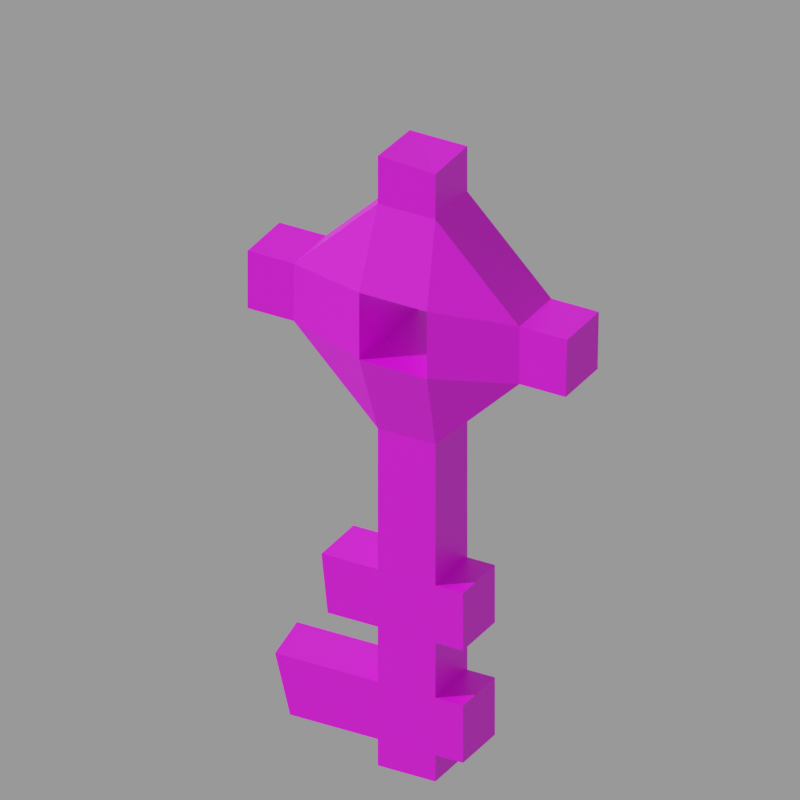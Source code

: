 # Source: m_g_key.mdl.blend  (saved by Blender 4.5.90; exported with 4.5.12 LTS)
import bpy
from mathutils import Matrix  # noqa: F401  (used for matrix-valued properties, if any)

bpy.ops.wm.read_factory_settings(use_empty=True)
scene = bpy.context.scene
scene.name = 'Empty'

# ---- images (referenced by path relative to the original .blend; pixels are not part of the script)
import os
ASSET_DIR = os.environ.get("B2B_ASSET_DIR", "")  # directory of the original .blend (textures are referenced by path, not embedded)
HERE = os.path.dirname(os.path.abspath(__file__))  # packed textures are extracted next to this script under _unpacked/

def load_image(name, relpath, width, height, colorspace="sRGB"):
    """Load a texture the original file referenced (path relative to the .blend, or extracted next to this script)."""
    p = next((c for c in (os.path.join(HERE, relpath), os.path.join(ASSET_DIR, relpath)) if relpath and os.path.exists(c)), "")
    if p:
        img = bpy.data.images.load(p, check_existing=True)
        img.name = name
    else:  # same state as the original file: an image datablock whose file is absent (Cycles renders it pink)
        img = bpy.data.images.new(name, width, height)
        img.source = "FILE"
        img.filepath = "//" + (relpath or name)
    img.colorspace_settings.name = colorspace
    return img
img_m_g_key_mdl_0_png = load_image('m_g_key.mdl.0.png', 'textures/m_g_key.mdl.0.png', 1024, 1024, 'sRGB')

# ---- materials (node trees are filled in below, after node groups)
mat_skin0 = bpy.data.materials.new('skin0')

# ---- material node trees
mat_skin0.use_nodes = True; mat_skin0.node_tree.nodes.clear()
_N = mat_skin0.node_tree.nodes; _L = mat_skin0.node_tree.links
n0 = _N.new('ShaderNodeBsdfPrincipled'); n0.name = 'Principled BSDF'; n0.location = (-200, 100)
n1 = _N.new('ShaderNodeOutputMaterial'); n1.name = 'Material Output'; n1.location = (80, 120)
n2 = _N.new('ShaderNodeTexImage'); n2.name = 'Image Texture'; n2.location = (-480, 80)
n2.image = img_m_g_key_mdl_0_png
n2.interpolation = 'Closest'
_L.new(n0.outputs[0], n1.inputs[0])
_L.new(n2.outputs[0], n0.inputs[0])
n1.is_active_output = True

# ---- cameras
cam_camera = bpy.data.cameras.new('Camera')
cam_camera.type = 'ORTHO'
cam_camera.lens = 38.0
cam_camera.ortho_scale = 33.8

# ---- meshes
me_m_g_key = bpy.data.meshes.new('m_g_key')
me_m_g_key.from_pydata([(1.368, 3.157, 1.567), (1.368, 1.821, 1.567), (-1.388, 1.821, 1.567), (1.368, 1.821, 27.07), (1.368, -0.9727, 27.19), (-1.388, -0.9727, 27.07), (-1.388, 5.89, 20.79), (1.368, 5.89, 20.79), (1.368, 1.821, 24.86), (1.368, 3.157, 4.246), (1.368, 3.157, 7.042), (-1.388, 3.157, 7.042), (1.368, 5.89, 17.99), (-1.388, 5.89, 17.99), (-1.388, 1.821, 13.91), (1.368, 1.821, -1.228), (1.368, 3.157, -1.228), (-1.388, 3.157, -1.228), (-1.388, -7.289, 20.79), (1.368, -7.289, 20.79), (1.368, -7.289, 17.99), (1.368, -7.289, 17.99), (1.368, -5.042, 17.99), (-1.388, -5.042, 17.99), (-1.388, -0.9727, 24.86), (-1.388, -0.9727, 27.07), (1.368, -0.9727, 27.19), (-1.388, -0.9727, 24.86), (1.368, -0.9727, 24.86), (1.368, -5.042, 20.79), (-1.388, 1.821, 24.86), (1.368, 1.821, 24.86), (1.368, 1.821, 27.07), (1.368, 3.157, 7.042), (1.368, 1.821, 7.042), (-1.388, 1.821, 7.042), (1.368, 1.821, 4.246), (1.368, 3.157, 4.246), (-1.388, 3.157, 4.246), (1.368, 1.821, 1.567), (1.368, 1.821, 4.246), (-1.388, 1.821, 4.246), (-1.388, -5.042, 20.79), (1.368, -7.289, 20.79), (-1.388, -5.042, 17.99), (1.368, -5.042, 17.99), (1.368, -0.9727, 13.91), (-1.388, 8.198, 20.79), (1.368, 8.198, 20.79), (1.368, 1.821, -2.509), (1.368, 1.821, -1.228), (-1.388, 1.821, -1.228), (1.368, 1.821, -2.509), (-1.388, 1.821, -2.509), (-1.388, -0.9727, -2.509), (1.368, 5.89, 17.99), (1.368, 8.137, 17.99), (-1.388, 8.137, 17.99), (1.368, 1.821, 7.042), (1.368, 1.821, 13.91), (-1.388, 1.821, 13.91), (-1.388, 8.137, 17.99), (1.368, 8.137, 17.99), (1.368, 8.198, 20.79), (1.368, 3.157, -1.228), (1.368, 3.157, 1.567), (-1.388, 3.157, 1.567), (2.527, 2.064, 17.76), (2.527, -1.216, 17.76), (-2.547, -1.216, 17.76), (-2.547, -1.216, 21.02), (2.527, -1.216, 21.02), (2.527, 2.064, 21.02), (2.527, 2.064, 21.02), (2.527, 2.064, 17.76), (-2.547, 2.064, 17.76), (2.527, -1.216, 21.02), (-2.547, -1.216, 21.02), (-2.547, -1.216, 17.76), (-1.388, -0.9727, -1.228), (1.368, -0.9727, -1.228), (1.368, -0.9727, -2.509), (1.368, -5.224, -1.228), (1.368, -0.9727, -1.228), (-1.388, -0.9727, -1.228), (1.368, -0.9727, 1.567), (-1.388, -0.9727, 1.567), (-1.388, -0.9727, 4.246), (1.368, -0.9727, 4.246), (-1.388, -0.9727, 4.246), (-1.388, -3.098, 4.246), (1.368, -0.9727, 7.042), (1.368, -3.706, 7.042), (-1.388, -3.706, 7.042), (1.368, -0.9727, 7.042), (-1.388, -0.9727, 7.042), (-1.388, -0.9727, 13.91), (1.368, -5.953, 1.567), (-1.388, -6.439, 1.567), (-1.388, -0.9727, 1.567), (1.368, -3.706, 7.042), (1.368, -3.402, 4.246), (-1.388, -3.706, 7.042), (-1.388, -3.098, 4.246), (-1.388, -6.439, 1.567), (1.368, -5.953, 1.567), (-1.388, -6.439, -1.228), (1.368, -5.224, -1.228), (2.527, -1.216, 17.76), (2.527, 2.064, 17.76), (1.368, 1.821, 13.91), (-1.388, 1.821, 13.91), (-2.547, 2.064, 17.76), (-2.547, -1.216, 17.76), (-1.388, -0.9727, 13.91), (-1.388, -5.042, 17.99), (-1.388, 5.89, 17.99), (1.368, -0.9727, 13.91), (1.368, -5.042, 17.99), (1.368, 5.89, 17.99), (1.368, -7.289, 17.99), (1.368, -7.289, 20.79), (-1.388, -7.289, 20.79), (-1.388, -7.289, 17.99), (-1.388, -0.9727, 4.246), (-1.388, 1.821, 4.246), (-1.388, -0.9727, 7.042), (1.368, 1.821, 4.246), (1.368, -0.9727, 7.042), (1.368, 1.821, 7.042), (1.368, 5.89, 20.79), (1.368, 8.198, 20.79), (1.368, 8.137, 17.99), (1.368, 1.821, 24.86), (1.368, -0.9727, 24.86), (1.368, -0.9727, 27.19), (-1.388, -0.9727, 27.07), (-1.388, -0.9727, 24.86), (-1.388, 1.821, 24.86), (-2.547, -1.216, 21.02), (-2.547, 2.064, 21.02), (2.527, 2.064, 21.02), (2.527, -1.216, 21.02), (1.368, -5.042, 20.79), (-1.388, 5.89, 20.79), (-1.388, -5.042, 20.79), (-1.388, 8.137, 17.99), (-1.388, 3.157, 1.567), (-1.388, 1.821, 27.07), (-1.388, 1.821, 24.86), (-1.388, 3.157, 4.246), (1.368, 1.821, 13.91), (-1.388, 1.821, -1.228), (-1.388, -7.289, 17.99), (-1.388, -7.289, 17.99), (1.368, -0.9727, 24.86), (-1.388, 1.821, 27.07), (-1.388, 3.157, 7.042), (-1.388, 1.821, 4.246), (-1.388, 1.821, 1.567), (-1.388, -7.289, 20.79), (-1.388, 1.821, -2.509), (1.368, -0.9727, -2.509), (-1.388, 5.89, 17.99), (-1.388, 1.821, 7.042), (-1.388, 8.198, 20.79), (-1.388, 3.157, -1.228), (-2.547, 2.064, 17.76), (-2.547, 2.064, 21.02), (-2.547, 2.064, 21.02), (2.527, -1.216, 17.76), (-1.388, -0.9727, -2.509), (-1.388, -6.439, -1.228), (1.368, -0.9727, 4.246), (1.368, -3.402, 4.246), (-1.388, -0.9727, 7.042), (1.368, -0.9727, 1.567), (-1.388, 1.821, -1.228), (-1.388, -0.9727, -1.228), (-1.388, 1.821, -2.509), (-1.388, -0.9727, -2.509), (-1.388, -6.439, 1.567), (-1.388, -6.439, -1.228), (-1.388, 3.157, 1.567), (-1.388, 1.821, 1.567), (-1.388, 3.157, -1.228), (-1.388, -0.9727, 1.567), (-1.388, 3.157, 7.042), (-1.388, 1.821, 7.042), (-1.388, 3.157, 4.246), (-1.388, -3.706, 7.042), (-1.388, -3.098, 4.246), (1.368, -0.9727, -1.228), (1.368, 1.821, -2.509), (1.368, -0.9727, -2.509), (1.368, 1.821, -1.228), (1.368, 1.821, 1.567), (1.368, 3.157, -1.228), (1.368, 3.157, 1.567), (1.368, -5.953, 1.567), (1.368, -5.224, -1.228), (1.368, -0.9727, 1.567), (1.368, 3.157, 4.246), (1.368, 3.157, 7.042), (1.368, -0.9727, 4.246), (1.368, -3.706, 7.042), (1.368, -3.402, 4.246), (1.368, 1.821, 27.07), (-1.388, 1.821, 27.07), (-1.388, 8.198, 20.79)], [], [(0, 2, 1), (5, 4, 3), (8, 7, 6), (11, 10, 9), (14, 13, 12), (17, 16, 15), (20, 19, 18), (23, 22, 21), (26, 25, 24), (29, 28, 27), (32, 31, 30), (35, 34, 33), (38, 37, 36), (41, 40, 39), (43, 29, 42), (46, 45, 44), (48, 47, 6), (51, 50, 49), (54, 53, 52), (57, 56, 55), (60, 59, 58), (63, 62, 61), (66, 65, 64), (69, 68, 67), (72, 71, 70), (75, 74, 73), (78, 77, 76), (81, 80, 79), (84, 83, 82), (87, 86, 85), (90, 89, 88), (93, 92, 91), (96, 95, 94), (99, 98, 97), (102, 101, 100), (102, 103, 101), (106, 105, 104), (107, 105, 106), (110, 109, 108), (113, 112, 111), (115, 113, 114), (112, 116, 111), (108, 118, 117), (119, 109, 110), (121, 120, 118), (115, 123, 122), (126, 125, 124), (129, 128, 127), (132, 131, 130), (135, 134, 133), (138, 137, 136), (140, 139, 137), (134, 142, 141), (141, 109, 119), (143, 118, 108), (141, 130, 133), (142, 134, 143), (144, 140, 138), (139, 145, 137), (145, 139, 113), (116, 112, 140), (146, 116, 144), (0, 147, 2), (148, 5, 3), (149, 8, 6), (150, 11, 9), (151, 14, 12), (152, 17, 15), (153, 20, 18), (154, 23, 21), (155, 26, 24), (42, 29, 27), (156, 32, 30), (157, 35, 33), (158, 38, 36), (159, 41, 39), (160, 43, 42), (96, 46, 44), (7, 48, 6), (161, 51, 49), (162, 54, 52), (163, 57, 55), (164, 60, 58), (165, 63, 61), (166, 66, 64), (167, 69, 67), (168, 72, 70), (169, 75, 73), (170, 78, 76), (171, 81, 79), (172, 84, 82), (173, 87, 85), (174, 90, 88), (175, 93, 91), (46, 96, 94), (176, 99, 97), (117, 110, 108), (114, 113, 111), (143, 121, 118), (145, 115, 122), (179, 178, 177), (180, 178, 179), (182, 181, 178), (185, 184, 183), (177, 184, 185), (178, 186, 177), (181, 186, 178), (184, 124, 125), (177, 186, 184), (189, 188, 187), (125, 188, 189), (111, 188, 114), (186, 124, 184), (191, 190, 124), (188, 126, 114), (125, 126, 188), (190, 126, 124), (194, 193, 192), (197, 196, 195), (198, 196, 197), (193, 195, 192), (200, 192, 199), (199, 192, 201), (195, 201, 192), (196, 201, 195), (202, 129, 127), (203, 129, 202), (196, 204, 201), (127, 204, 196), (206, 204, 205), (110, 117, 129), (205, 204, 128), (117, 128, 129), (127, 128, 204), (119, 132, 130), (207, 135, 133), (208, 138, 136), (138, 140, 137), (133, 134, 141), (130, 141, 119), (142, 143, 108), (115, 145, 113), (144, 116, 140), (209, 146, 144)])
_uv = me_m_g_key.uv_layers.new(name='m_g_key')
_uv.uv.foreach_set('vector', [0.957, 0.9648, 0.9883, 0.9023, 0.9883, 0.9648, 0.1523, 0.4102, 0.08984, 0.4102, 0.08984, 0.3398, 0.01172, 0.4414, 0.01172, 0.3555, 0.07422, 0.3555, 0.8086, 0.457, 0.7461, 0.457, 0.7461, 0.3867, 0.5508, 0.9492, 0.5508, 0.832, 0.6133, 0.832, 0.9648, 0.7305, 0.9648, 0.793, 0.9336, 0.793, 0.5117, 0.3789, 0.5117, 0.3086, 0.582, 0.3086, 0.4102, 0.1914, 0.4727, 0.1914, 0.4727, 0.2617, 0.7695, 0.01953, 0.8398, 0.01953, 0.8398, 0.08984, 0.8477, 0.4336, 0.8477, 0.3164, 0.918, 0.3164, 0.09766, 0.7227, 0.09766, 0.793, 0.02734, 0.793, 0.4805, 0.6523, 0.4805, 0.7227, 0.4414, 0.7227, 0.9336, 0.7305, 0.9336, 0.6602, 0.9648, 0.6602, 0.08984, 0.01172, 0.1523, 0.01172, 0.1523, 0.08984, 0.8477, 0.5117, 0.8477, 0.4336, 0.918, 0.4336, 0.8477, 0.1211, 0.8555, 0.02734, 0.918, 0.02734, 0.01172, 0.2852, 0.07422, 0.2852, 0.07422, 0.3555, 0.9883, 0.832, 0.9883, 0.8945, 0.957, 0.8945, 0.3164, 0.4414, 0.3164, 0.3711, 0.3789, 0.3711, 0.3164, 0.8945, 0.2539, 0.8945, 0.2539, 0.8242, 0.01172, 0.07422, 0.08203, 0.07422, 0.07422, 0.2539, 0.8086, 0.3086, 0.8086, 0.3789, 0.7461, 0.3789, 0.1602, 0.8242, 0.2227, 0.8242, 0.2227, 0.8945, 0.8867, 0.6914, 0.8867, 0.7852, 0.8008, 0.7852, 0.8633, 0.9258, 0.7773, 0.9258, 0.7773, 0.832, 0.08984, 0.832, 0.08984, 0.9258, 0.003906, 0.9258, 0.7305, 0.9102, 0.6445, 0.9102, 0.6445, 0.8164, 0.4492, 0.7383, 0.4883, 0.7383, 0.4883, 0.8008, 0.4102, 0.8086, 0.3477, 0.8086, 0.3477, 0.6992, 0.582, 0.3789, 0.582, 0.457, 0.5117, 0.457, 0.3398, 0.8945, 0.4023, 0.8945, 0.4023, 0.957, 0.1523, 0.3086, 0.08984, 0.3086, 0.08984, 0.2383, 0.918, 0.1211, 0.918, 0.3008, 0.8555, 0.3008, 0.5039, 0.8242, 0.5039, 0.9648, 0.4336, 0.9492, 0.1211, 0.9805, 0.1836, 0.9102, 0.1836, 0.9805, 0.1211, 0.9805, 0.1211, 0.9102, 0.1836, 0.9102, 0.1211, 0.7383, 0.1836, 0.8086, 0.1211, 0.8086, 0.1836, 0.7461, 0.1836, 0.8086, 0.1211, 0.7383, 0.7148, 0.4492, 0.7148, 0.5508, 0.6289, 0.5508, 0.2773, 0.5508, 0.1992, 0.5508, 0.1992, 0.457, 0.3711, 0.5586, 0.2773, 0.5508, 0.2695, 0.457, 0.1992, 0.5508, 0.1055, 0.5586, 0.1992, 0.457, 0.6289, 0.5508, 0.5352, 0.5586, 0.6445, 0.4492, 0.8086, 0.5586, 0.7148, 0.5508, 0.7148, 0.4492, 0.4805, 0.6289, 0.4805, 0.5586, 0.5352, 0.5586, 0.3711, 0.5586, 0.4258, 0.5586, 0.4258, 0.6289, 0.2695, 0.2852, 0.1992, 0.2227, 0.2695, 0.2227, 0.7148, 0.2695, 0.6445, 0.2695, 0.7148, 0.1992, 0.8633, 0.5586, 0.8633, 0.6289, 0.8086, 0.6289, 0.6367, 0.793, 0.6367, 0.7383, 0.6992, 0.7383, 0.207, 0.7305, 0.2695, 0.7305, 0.2695, 0.7773, 0.1992, 0.6367, 0.2773, 0.6367, 0.2695, 0.7305, 0.6367, 0.7383, 0.6289, 0.6367, 0.7148, 0.6367, 0.7148, 0.6367, 0.7148, 0.5508, 0.8086, 0.5586, 0.5352, 0.6289, 0.5352, 0.5586, 0.6289, 0.5508, 0.7148, 0.6367, 0.8086, 0.6289, 0.6992, 0.7383, 0.6289, 0.6367, 0.6367, 0.7383, 0.5352, 0.6289, 0.1055, 0.6289, 0.1992, 0.6367, 0.207, 0.7305, 0.2773, 0.6367, 0.3711, 0.6289, 0.2695, 0.7305, 0.3711, 0.6289, 0.2773, 0.6367, 0.2773, 0.5508, 0.1055, 0.5586, 0.1992, 0.5508, 0.1992, 0.6367, 0.05078, 0.5586, 0.1055, 0.5586, 0.1055, 0.6289, 0.957, 0.9648, 0.957, 0.9023, 0.9883, 0.9023, 0.1523, 0.3398, 0.1523, 0.4102, 0.08984, 0.3398, 0.07422, 0.4414, 0.01172, 0.4414, 0.07422, 0.3555, 0.8086, 0.3867, 0.8086, 0.457, 0.7461, 0.3867, 0.6211, 0.9492, 0.5508, 0.9492, 0.6133, 0.832, 0.9336, 0.7305, 0.9648, 0.7305, 0.9336, 0.793, 0.582, 0.3789, 0.5117, 0.3789, 0.582, 0.3086, 0.4102, 0.2617, 0.4102, 0.1914, 0.4727, 0.2617, 0.7695, 0.08984, 0.7695, 0.01953, 0.8398, 0.08984, 0.918, 0.4336, 0.8477, 0.4336, 0.918, 0.3164, 0.02734, 0.7227, 0.09766, 0.7227, 0.02734, 0.793, 0.4414, 0.6523, 0.4805, 0.6523, 0.4414, 0.7227, 0.9648, 0.7305, 0.9336, 0.7305, 0.9648, 0.6602, 0.08984, 0.08984, 0.08984, 0.01172, 0.1523, 0.08984, 0.918, 0.5117, 0.8477, 0.5117, 0.918, 0.4336, 0.918, 0.1211, 0.8477, 0.1211, 0.918, 0.02734, 0.01172, 0.3555, 0.01172, 0.2852, 0.07422, 0.3555, 0.957, 0.832, 0.9883, 0.832, 0.957, 0.8945, 0.3789, 0.4414, 0.3164, 0.4414, 0.3789, 0.3711, 0.3164, 0.8242, 0.3164, 0.8945, 0.2539, 0.8242, 0.01172, 0.2539, 0.01172, 0.07422, 0.07422, 0.2539, 0.7461, 0.3086, 0.8086, 0.3086, 0.7461, 0.3789, 0.1602, 0.8945, 0.1602, 0.8242, 0.2227, 0.8945, 0.8008, 0.6914, 0.8867, 0.6914, 0.8008, 0.7852, 0.8633, 0.832, 0.8633, 0.9258, 0.7773, 0.832, 0.003906, 0.832, 0.08984, 0.832, 0.003906, 0.9258, 0.7305, 0.8164, 0.7305, 0.9102, 0.6445, 0.8164, 0.4492, 0.8008, 0.4492, 0.7383, 0.4883, 0.8008, 0.4102, 0.668, 0.4102, 0.8086, 0.3477, 0.6992, 0.5117, 0.3789, 0.582, 0.3789, 0.5117, 0.457, 0.332, 0.957, 0.3398, 0.8945, 0.4023, 0.957, 0.1523, 0.2383, 0.1523, 0.3086, 0.08984, 0.2383, 0.8477, 0.1211, 0.918, 0.1211, 0.8555, 0.3008, 0.4336, 0.8242, 0.5039, 0.8242, 0.4336, 0.9492, 0.6445, 0.4492, 0.7148, 0.4492, 0.6289, 0.5508, 0.2695, 0.457, 0.2773, 0.5508, 0.1992, 0.457, 0.5352, 0.6289, 0.4805, 0.6289, 0.5352, 0.5586, 0.3711, 0.6289, 0.3711, 0.5586, 0.4258, 0.6289, 0.1992, 0.05078, 0.2695, 0.08203, 0.1992, 0.08203, 0.2695, 0.05078, 0.2695, 0.08203, 0.1992, 0.05078, 0.4023, 0.08203, 0.4023, 0.1523, 0.2695, 0.08203, 0.168, 0.08203, 0.1992, 0.1523, 0.168, 0.1523, 0.1992, 0.08203, 0.1992, 0.1523, 0.168, 0.08203, 0.2695, 0.08203, 0.2695, 0.1523, 0.1992, 0.08203, 0.4023, 0.1523, 0.2695, 0.1523, 0.2695, 0.08203, 0.1992, 0.1523, 0.2695, 0.2227, 0.1992, 0.2227, 0.1992, 0.08203, 0.2695, 0.1523, 0.1992, 0.1523, 0.168, 0.2227, 0.1992, 0.2852, 0.168, 0.2852, 0.1992, 0.2227, 0.1992, 0.2852, 0.168, 0.2227, 0.1992, 0.457, 0.1992, 0.2852, 0.2695, 0.457, 0.2695, 0.1523, 0.2695, 0.2227, 0.1992, 0.1523, 0.3242, 0.2227, 0.332, 0.2852, 0.2695, 0.2227, 0.1992, 0.2852, 0.2695, 0.2852, 0.2695, 0.457, 0.1992, 0.2227, 0.2695, 0.2852, 0.1992, 0.2852, 0.332, 0.2852, 0.2695, 0.2852, 0.2695, 0.2227, 0.6523, 0.01953, 0.7148, 0.01953, 0.6523, 0.05859, 0.7539, 0.05859, 0.7148, 0.1289, 0.7148, 0.05859, 0.7539, 0.1289, 0.7148, 0.1289, 0.7539, 0.05859, 0.7148, 0.01953, 0.7148, 0.05859, 0.6523, 0.05859, 0.543, 0.05859, 0.6523, 0.05859, 0.5195, 0.1289, 0.5195, 0.1289, 0.6523, 0.05859, 0.6445, 0.1289, 0.7148, 0.05859, 0.6445, 0.1289, 0.6523, 0.05859, 0.7148, 0.1289, 0.6445, 0.1289, 0.7148, 0.05859, 0.7461, 0.1992, 0.7148, 0.2695, 0.7148, 0.1992, 0.7461, 0.2695, 0.7148, 0.2695, 0.7461, 0.1992, 0.7148, 0.1289, 0.6445, 0.1992, 0.6445, 0.1289, 0.7148, 0.1992, 0.6445, 0.1992, 0.7148, 0.1289, 0.582, 0.1992, 0.6445, 0.1992, 0.5742, 0.2695, 0.7148, 0.4492, 0.6445, 0.4492, 0.7148, 0.2695, 0.5742, 0.2695, 0.6445, 0.1992, 0.6445, 0.2695, 0.6445, 0.4492, 0.6445, 0.2695, 0.7148, 0.2695, 0.7148, 0.1992, 0.6445, 0.2695, 0.6445, 0.1992, 0.8086, 0.5586, 0.8633, 0.5586, 0.8086, 0.6289, 0.6992, 0.793, 0.6367, 0.793, 0.6992, 0.7383, 0.207, 0.7773, 0.207, 0.7305, 0.2695, 0.7773, 0.207, 0.7305, 0.1992, 0.6367, 0.2695, 0.7305, 0.6992, 0.7383, 0.6367, 0.7383, 0.7148, 0.6367, 0.8086, 0.6289, 0.7148, 0.6367, 0.8086, 0.5586, 0.6289, 0.6367, 0.5352, 0.6289, 0.6289, 0.5508, 0.3711, 0.5586, 0.3711, 0.6289, 0.2773, 0.5508, 0.1055, 0.6289, 0.1055, 0.5586, 0.1992, 0.6367, 0.05078, 0.6289, 0.05078, 0.5586, 0.1055, 0.6289])
me_m_g_key.materials.append(mat_skin0)
me_m_g_key.update()

# ---- objects
ob_m_g_key = bpy.data.objects.new('m_g_key', me_m_g_key)
ob_camera = bpy.data.objects.new('Camera', cam_camera)

# ---- transforms, parenting, visibility, modifiers, constraints
ob_m_g_key.location = (0.0, 0.0, 0.0)
ob_camera.location = (33.53, 18.19, 36.76)
ob_camera.rotation_euler = (1.05, -5.244e-06, 2.083)

# ---- collection membership
scene.collection.objects.link(ob_m_g_key)
scene.collection.objects.link(ob_camera)

# ---- scene / render settings (as saved in the file)
scene.camera = ob_camera
scene.frame_start = 1; scene.frame_end = 250; scene.frame_set(1)
scene.render.engine = 'CYCLES'
scene.render.image_settings.exr_codec = 'NONE'
scene.render.resolution_x = 256
scene.render.resolution_y = 256
scene.render.simplify_subdivision_render = 0
scene.render.simplify_child_particles_render = 0.0
scene.cycles.denoising_use_gpu = True
scene.eevee.use_shadows = False
scene.eevee.ray_tracing_options.trace_max_roughness = 0.0
scene.view_settings.view_transform = 'Filmic'
bpy.context.view_layer.update()

# ---- added for rendering (the .blend has no usable light): sun + grey world if the file has none
light_auto_sun = bpy.data.lights.new('AutoSun', 'SUN')
light_auto_sun.energy = 3.0
light_auto_sun.angle = 0.0523599
ob_auto_sun = bpy.data.objects.new('AutoSun', light_auto_sun)
scene.collection.objects.link(ob_auto_sun)
ob_auto_sun.rotation_euler = (0.872665, 0.174533, 0.523599)
if scene.world is None:
    world_auto = bpy.data.worlds.new('AutoWorld')
    world_auto.color = (0.3, 0.3, 0.3)
    scene.world = world_auto
bpy.context.view_layer.update()
